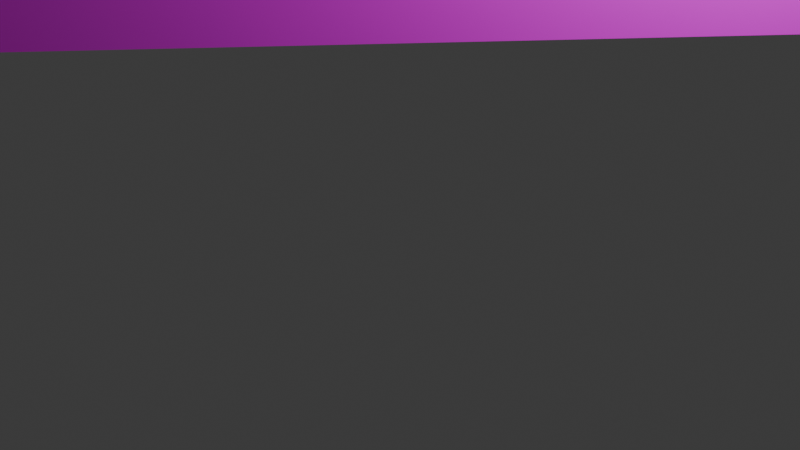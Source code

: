 # Source: 0L.blend  (saved by Blender 4.0.36; exported with 4.5.12 LTS)
import bpy
from mathutils import Matrix  # noqa: F401  (used for matrix-valued properties, if any)

bpy.ops.wm.read_factory_settings(use_empty=True)
scene = bpy.context.scene
scene.name = 'Scene'

# ---- collections
col_collection = bpy.data.collections.new('Collection'); scene.collection.children.link(col_collection)

# ---- images (referenced by path relative to the original .blend; pixels are not part of the script)
import os
ASSET_DIR = os.environ.get("B2B_ASSET_DIR", "")  # directory of the original .blend (textures are referenced by path, not embedded)
HERE = os.path.dirname(os.path.abspath(__file__))  # packed textures are extracted next to this script under _unpacked/

def load_image(name, relpath, width, height, colorspace="sRGB"):
    """Load a texture the original file referenced (path relative to the .blend, or extracted next to this script)."""
    p = next((c for c in (os.path.join(HERE, relpath), os.path.join(ASSET_DIR, relpath)) if relpath and os.path.exists(c)), "")
    if p:
        img = bpy.data.images.load(p, check_existing=True)
        img.name = name
    else:  # same state as the original file: an image datablock whose file is absent (Cycles renders it pink)
        img = bpy.data.images.new(name, width, height)
        img.source = "FILE"
        img.filepath = "//" + (relpath or name)
    img.colorspace_settings.name = colorspace
    return img
img_dsc01188p_0_png = load_image('DSC01188p-0.png', 'DSC01188p-0.png', 1024, 1024, 'sRGB')
img_dsc01187p_0_png = load_image('DSC01187p-0.png', 'DSC01187p-0.png', 1024, 1024, 'sRGB')
img_dsc01186p_1_png = load_image('DSC01186p-1.png', 'DSC01186p-1.png', 1024, 1024, 'sRGB')

# ---- materials (node trees are filled in below, after node groups)
mat_037 = bpy.data.materials.new('マテリアル.037')
mat_037.use_transparent_shadow = False
mat_034 = bpy.data.materials.new('マテリアル.034')
mat_034.use_transparent_shadow = False
mat_006 = bpy.data.materials.new('マテリアル.006')
mat_006.use_transparent_shadow = False
mat_005 = bpy.data.materials.new('マテリアル.005')
mat_005.use_transparent_shadow = False
mat_007 = bpy.data.materials.new('マテリアル.007')
mat_007.use_transparent_shadow = False

# ---- material node trees
mat_037.use_nodes = True; mat_037.node_tree.nodes.clear()
_N = mat_037.node_tree.nodes; _L = mat_037.node_tree.links
n0 = _N.new('ShaderNodeBsdfPrincipled'); n0.name = 'プリンシプルBSDF'; n0.location = (10, 300)
n0.inputs[3].default_value = 1.45
n1 = _N.new('ShaderNodeOutputMaterial'); n1.name = 'マテリアル出力'; n1.location = (300, 300)
n2 = _N.new('ShaderNodeTexImage'); n2.name = '画像テクスチャ'; n2.location = (-280, 275)
n2.image = img_dsc01188p_0_png
_L.new(n0.outputs[0], n1.inputs[0])
_L.new(n2.outputs[0], n0.inputs[0])
n1.is_active_output = True
mat_034.use_nodes = True; mat_034.node_tree.nodes.clear()
_N = mat_034.node_tree.nodes; _L = mat_034.node_tree.links
n0 = _N.new('ShaderNodeBsdfPrincipled'); n0.name = 'プリンシプルBSDF'; n0.location = (10, 300)
n0.inputs[3].default_value = 1.45
n1 = _N.new('ShaderNodeOutputMaterial'); n1.name = 'マテリアル出力'; n1.location = (300, 300)
n2 = _N.new('ShaderNodeTexImage'); n2.name = '画像テクスチャ'; n2.location = (-280, 275)
n2.image = img_dsc01187p_0_png
_L.new(n0.outputs[0], n1.inputs[0])
_L.new(n2.outputs[0], n0.inputs[0])
n1.is_active_output = True
mat_006.use_nodes = True; mat_006.node_tree.nodes.clear()
_N = mat_006.node_tree.nodes; _L = mat_006.node_tree.links
n0 = _N.new('ShaderNodeBsdfPrincipled'); n0.name = 'プリンシプルBSDF'; n0.location = (10, 300)
n0.inputs[3].default_value = 1.45
n1 = _N.new('ShaderNodeOutputMaterial'); n1.name = 'マテリアル出力'; n1.location = (300, 300)
n2 = _N.new('ShaderNodeTexImage'); n2.name = '画像テクスチャ'; n2.location = (-280, 275)
n2.image = img_dsc01188p_0_png
_L.new(n0.outputs[0], n1.inputs[0])
_L.new(n2.outputs[0], n0.inputs[0])
n1.is_active_output = True
mat_005.use_nodes = True; mat_005.node_tree.nodes.clear()
_N = mat_005.node_tree.nodes; _L = mat_005.node_tree.links
n0 = _N.new('ShaderNodeBsdfPrincipled'); n0.name = 'プリンシプルBSDF'; n0.location = (10, 300)
n0.inputs[3].default_value = 1.45
n1 = _N.new('ShaderNodeOutputMaterial'); n1.name = 'マテリアル出力'; n1.location = (300, 300)
n2 = _N.new('ShaderNodeTexImage'); n2.name = '画像テクスチャ'; n2.location = (-280, 275)
n2.image = img_dsc01187p_0_png
_L.new(n0.outputs[0], n1.inputs[0])
_L.new(n2.outputs[0], n0.inputs[0])
n1.is_active_output = True
mat_007.use_nodes = True; mat_007.node_tree.nodes.clear()
_N = mat_007.node_tree.nodes; _L = mat_007.node_tree.links
n0 = _N.new('ShaderNodeBsdfPrincipled'); n0.name = 'プリンシプルBSDF'; n0.location = (10, 300)
n0.inputs[3].default_value = 1.45
n1 = _N.new('ShaderNodeOutputMaterial'); n1.name = 'マテリアル出力'; n1.location = (300, 300)
n2 = _N.new('ShaderNodeTexImage'); n2.name = '画像テクスチャ'; n2.location = (-280, 275)
n2.image = img_dsc01186p_1_png
_L.new(n0.outputs[0], n1.inputs[0])
_L.new(n2.outputs[0], n0.inputs[0])
n1.is_active_output = True

# ---- world
world_world = bpy.data.worlds.new('World'); scene.world = world_world
world_world.use_nodes = True; world_world.node_tree.nodes.clear()
_N = world_world.node_tree.nodes; _L = world_world.node_tree.links
n0 = _N.new('ShaderNodeOutputWorld'); n0.name = 'World Output'; n0.location = (300, 300)
n1 = _N.new('ShaderNodeBackground'); n1.name = 'Background'; n1.location = (10, 300)
n1.inputs[0].default_value = (0.05088, 0.05088, 0.05088, 1.0)
_L.new(n1.outputs[0], n0.inputs[0])
n0.is_active_output = True
world_world.color = (0.05088, 0.05088, 0.05088)
world_world.use_sun_shadow = False
world_world.sun_shadow_jitter_overblur = 0.0

# ---- cameras
cam_camera = bpy.data.cameras.new('Camera')
cam_camera.clip_end = 100.0
cam_camera.ortho_scale = 7.314

# ---- lights
light_light = bpy.data.lights.new('Light', 'POINT')
light_light.transmission_factor = 0.0
light_light.use_soft_falloff = False
light_light.energy = 1000.0
light_light.shadow_soft_size = 0.1
light_light.shadow_maximum_resolution = 0.006
light_light.use_absolute_resolution = True

# ---- meshes
me_008 = bpy.data.meshes.new('立方体.008')
me_008.from_pydata([(-27.47, -19.38, 4.66), (-27.47, -19.38, 20.1), (16.77, 4.732, 4.66), (16.77, 4.732, 20.1)], [], [(2, 3, 1, 0)])
_uv = me_008.uv_layers.new(name='UVマップ')
_uv.uv.foreach_set('vector', [5.037, 0.7249, 5.037, 0.9972, -0.002631, 0.9972, -0.002631, 0.7249])
me_008.materials.append(mat_037)
me_008.update()
me_007 = bpy.data.meshes.new('立方体.007')
me_007.from_pydata([(-27.47, -19.38, -1.0), (-27.47, -19.38, 12.48), (-41.9, -5.876, -1.0), (-41.9, -5.876, 12.48), (16.77, 4.732, -1.0), (16.77, 4.732, 12.48), (3.552, 17.92, -1.0), (3.552, 17.92, 12.48)], [], [(0, 1, 3, 2), (6, 7, 5, 4), (4, 5, 1, 0), (7, 3, 1, 5)])
_uv = me_007.uv_layers.new(name='UVマップ')
_uv.uv.foreach_set('vector', [0.375, 0.0, 0.625, 0.0, 0.625, 0.25, 0.375, 0.25, 0.375, 0.5, 0.625, 0.5, 0.625, 0.75, 0.375, 0.75, 0.9972, 0.002766, 0.9972, 0.9972, -0.002663, 0.9972, -0.002663, 0.002767, 0.5246, 0.6178, 0.5794, 0.6178, 0.5794, 0.6824, 0.5246, 0.6824])
me_007.materials.append(mat_034)
me_007.update()
me_002 = bpy.data.meshes.new('立方体.002')
me_002.from_pydata([(-24.82, -19.38, -1.0), (-24.82, -19.38, 16.56), (-52.92, 17.52, 16.56), (-1.318, 1.591, -1.0), (-1.318, 1.591, 16.56), (-25.04, 39.99, 16.56), (-38.87, -0.9303, 20.4), (-13.18, 20.79, 20.4), (-67.72, -52.67, -1.0), (-67.72, -52.67, 16.56), (-93.17, -15.77, -1.0), (-93.17, -15.77, 16.56), (-22.18, -23.0, -1.0), (-22.18, -23.0, 16.56), (-47.83, -25.63, -1.0), (-45.9, 15.4, 16.56), (-80.18, -36.03, -1.0), (-80.18, -36.03, 20.06), (-40.07, -24.84, -1.0), (-38.72, 3.781, 20.06)], [], [(3, 4, 1, 0), (7, 6, 1, 4), (5, 2, 6, 7), (16, 17, 11, 10), (18, 19, 13, 12), (12, 13, 9, 8), (19, 17, 9, 13), (15, 11, 17, 19), (14, 15, 19, 18), (8, 9, 17, 16)])
_uv = me_002.uv_layers.new(name='UVマップ')
_uv.uv.foreach_set('vector', [0.999, 0.0009971, 0.999, 0.999, -0.005835, 0.999, -0.005835, 0.0009971, 0.5356, 0.9844, 0.7856, 0.9844, 0.7856, 0.9928, 0.5356, 0.9928, 0.5356, 0.976, 0.7856, 0.976, 0.7856, 0.9844, 0.5356, 0.9844, 0.375, 0.1743, 0.625, 0.1743, 0.625, 0.25, 0.375, 0.25, 0.375, 0.5757, 0.625, 0.5757, 0.625, 0.75, 0.375, 0.75, 0.9993, 0.009241, 0.9993, 1.0, 0.001917, 1.0, 0.001917, 0.009241, 0.01222, 0.9875, 0.9981, 0.9875, 0.9981, 0.9953, 0.01222, 0.9953, 0.625, 0.5, 0.875, 0.5, 0.875, 0.5757, 0.625, 0.5757, 0.375, 0.5, 0.625, 0.5, 0.625, 0.5757, 0.375, 0.5757, 0.375, 0.0, 0.625, 0.0, 0.625, 0.1743, 0.375, 0.1743])
me_002.materials.append(mat_006)
me_002.update()
me_x = bpy.data.meshes.new('立方体')
me_x.from_pydata([(-27.47, -19.38, -1.0), (-27.47, -19.38, 16.56), (-33.95, -8.917, -1.0), (-33.95, -8.917, 16.56), (1.0, -1.0, -1.0), (1.0, -1.0, 16.56), (-4.269, 9.143, -1.0), (-4.269, 9.143, 16.56)], [], [(0, 1, 3, 2), (6, 7, 5, 4), (4, 5, 1, 0), (7, 3, 1, 5)])
_uv = me_x.uv_layers.new(name='UVマップ')
_uv.uv.foreach_set('vector', [0.375, 0.0, 0.625, 0.0, 0.625, 0.25, 0.375, 0.25, 0.00542, 8.067e-05, 0.00542, 0.9999, 0.996, 0.9999, 0.996, 8.07e-05, 0.9971, 0.01294, 0.9971, 1.0, 0.002635, 1.0, 0.002635, 0.01294, 0.5643, 1.003, 0.8143, 1.003, 0.8143, 0.9978, 0.5643, 0.9978])
me_x.materials.append(mat_005)
me_x.update()
me_x_1 = bpy.data.meshes.new('平面')
me_x_1.from_pydata([(-1.0, -1.0, 0.0), (0.9245, -1.0, -31.08), (-1.0, 6.974, -2.611e-07), (0.9245, 6.974, -31.08), (0.6732, -1.0, 2.122), (0.6732, 6.974, 2.122), (0.8743, -1.0, -12.23), (0.8743, 6.974, -12.23), (0.7973, 6.974, -2.086), (0.7973, -1.0, -2.086), (0.7497, 6.974, 1.656), (0.7497, -1.0, 1.656), (0.8432, -1.0, -5.879), (0.8432, 6.974, -5.879)], [], [(6, 1, 3, 7), (0, 4, 5, 2), (12, 6, 7, 13), (11, 9, 8, 10), (4, 11, 10, 5), (9, 12, 13, 8)])
_uv = me_x_1.uv_layers.new(name='UVマップ')
_uv.uv.foreach_set('vector', [-1.744, 0.01723, 1.013, 0.01723, 1.013, 1.003, -1.744, 1.003, 5.805e-05, 5.817e-05, 1.011, 5.817e-05, 1.011, 0.9999, 5.829e-05, 0.9999, -2.673, 0.01723, -1.744, 0.01723, -1.744, 1.003, -2.673, 1.003, -3.775, 0.01723, -3.228, 0.01723, -3.228, 1.003, -3.775, 1.003, -3.845, 0.01723, -3.775, 0.01723, -3.775, 1.003, -3.845, 1.003, -3.228, 0.01723, -2.673, 0.01723, -2.673, 1.003, -3.228, 1.003])
me_x_1.materials.append(mat_007)
me_x_1.update()

# ---- objects
ob_light = bpy.data.objects.new('Light', light_light)
ob_camera = bpy.data.objects.new('Camera', cam_camera)
ob_007 = bpy.data.objects.new('立方体.007', me_008)
ob_006 = bpy.data.objects.new('立方体.006', me_007)
ob_002 = bpy.data.objects.new('立方体.002', me_002)
ob_x = bpy.data.objects.new('立方体', me_x)
ob_x_1 = bpy.data.objects.new('平面', me_x_1)

# ---- transforms, parenting, visibility, modifiers, constraints
ob_light.location = (4.076, 1.005, 5.904)
ob_light.rotation_euler = (0.6503, 0.05522, 1.866)
ob_light.lock_rotations_4d = False
ob_light.empty_display_type = 'ARROWS'
ob_light.color = (0.0, 0.0, 0.0, 0.0)
ob_light.lineart.crease_threshold = 0.0
ob_camera.location = (7.359, -6.926, 4.958)
ob_camera.rotation_euler = (1.109, 0.0, 0.8149)
ob_camera.lock_rotations_4d = False
ob_camera.empty_display_type = 'ARROWS'
ob_camera.color = (0.0, 0.0, 0.0, 0.0)
ob_camera.display_type = 'WIRE'
ob_camera.lineart.crease_threshold = 0.0
ob_007.location = (-162.0, -96.77, -0.2746)
ob_007.rotation_euler = (0.0, -0.0, 0.001207)
ob_007.scale = (2.506, 1.452, 1.0)
ob_006.location = (-86.31, -71.2, 2.979)
ob_006.rotation_euler = (0.0, -0.0, 0.1616)
ob_002.location = (4.597, 1.653, 2.979)
ob_002.rotation_euler = (0.0, -0.0, 0.1616)
ob_x.location = (-19.5, -47.66, 2.979)
ob_x.rotation_euler = (0.0, -0.0, 0.1616)
ob_x_1.location = (-112.2, -95.67, 0.0)
ob_x_1.rotation_euler = (1.571, -0.0, 0.3694)
ob_x_1.scale = (142.0, 1.0, 1.004)

# ---- collection membership
col_collection.objects.link(ob_light)
col_collection.objects.link(ob_camera)
col_collection.objects.link(ob_007)
col_collection.objects.link(ob_006)
col_collection.objects.link(ob_002)
col_collection.objects.link(ob_x)
col_collection.objects.link(ob_x_1)

# ---- scene / render settings (as saved in the file)
scene.camera = ob_camera
scene.frame_start = 1; scene.frame_end = 250; scene.frame_set(1)
scene.render.engine = 'BLENDER_EEVEE_NEXT'
scene.cycles.sampling_pattern = 'TABULATED_SOBOL'
bpy.context.view_layer.update()
